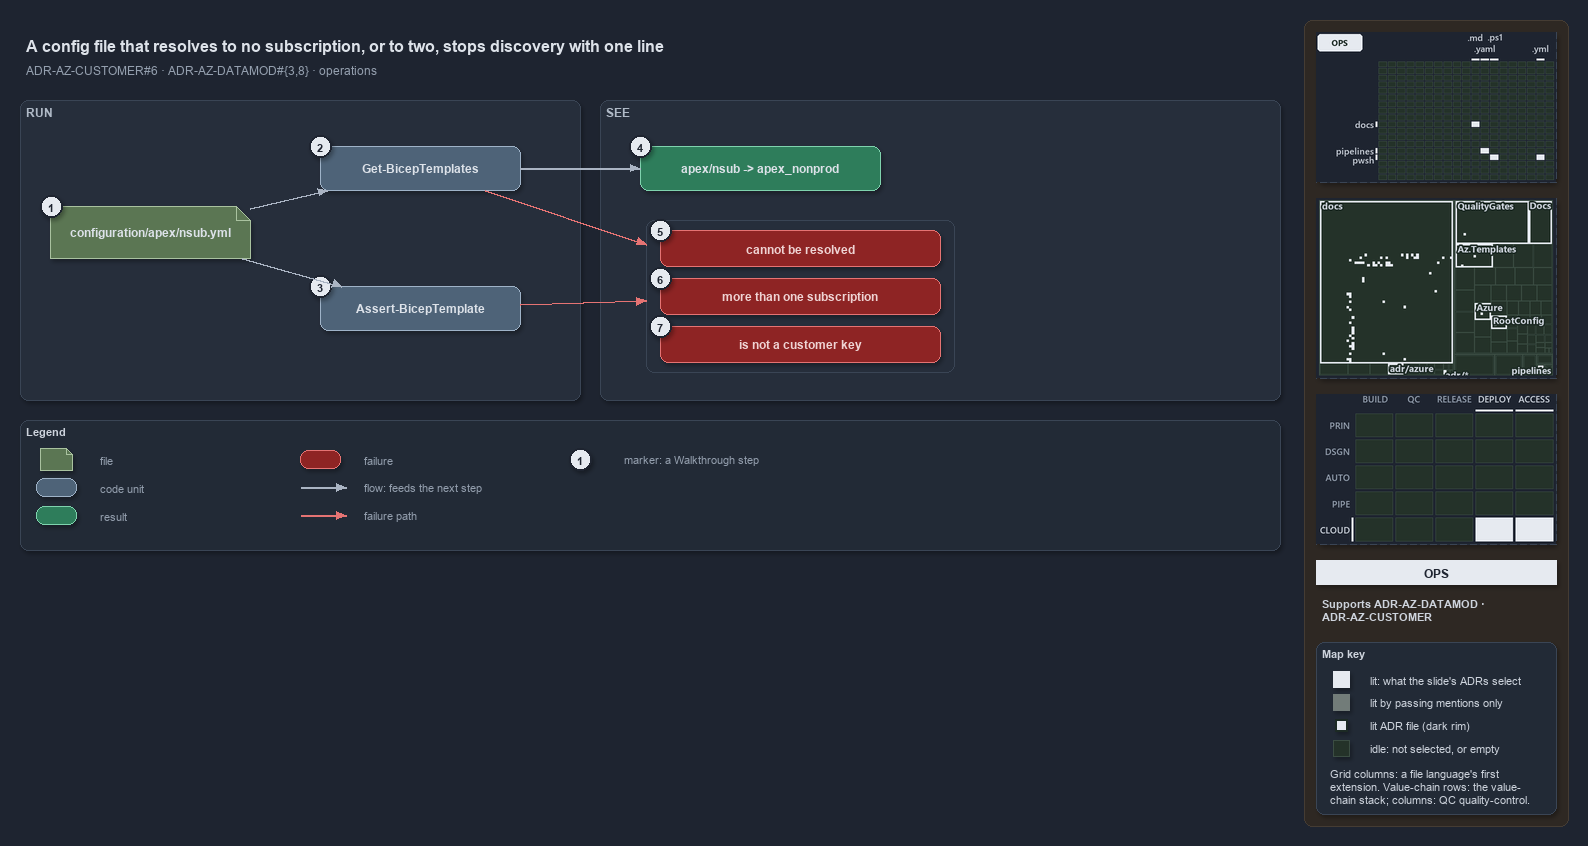

The diagram above was exported from draw.io. Its source (the exported page's mxGraphModel, read from the mxfile embedded in the PNG):
<mxGraphModel dx="1024" dy="768" grid="0" gridSize="10" guides="1" tooltips="1" connect="1" arrows="1" fold="1" page="1" pageScale="1" pageWidth="1572" pageHeight="660" background="#1E2430" math="0" shadow="1">
  <root>
    <mxCell id="0" />
    <mxCell id="1" parent="0" />
    <mxCell id="sidebar-bg" value="" style="rounded=1;arcSize=2;html=1;fillColor=#2E2823;strokeColor=#453C33;shadow=0;" vertex="1" parent="1">
      <mxGeometry x="1304" y="4" width="264" height="806" as="geometry" />
    </mxCell>
    <mxCell id="title" value="A config file that resolves to no subscription, or to two, stops discovery with one line" style="text;html=1;align=left;verticalAlign=middle;fontSize=16;fontStyle=1;fontColor=#DDE2E9;" vertex="1" parent="1">
      <mxGeometry x="20" y="14" width="1260" height="30" as="geometry" />
    </mxCell>
    <mxCell id="subtitle" value="ADR-AZ-CUSTOMER#6 &amp;#183; ADR-AZ-DATAMOD#{3,8} &amp;#183; operations" style="text;html=1;align=left;verticalAlign=middle;fontSize=12;fontColor=#949FAE;" vertex="1" parent="1">
      <mxGeometry x="20" y="44" width="1240" height="20" as="geometry" />
    </mxCell>
    <mxCell id="band-run" value="RUN" style="rounded=1;html=1;arcSize=3;fillColor=#262E3B;strokeColor=#3A4555;verticalAlign=top;align=left;spacingLeft=8;fontStyle=1;fontSize=12;fontColor=#B0BAC7;" vertex="1" parent="1">
      <mxGeometry x="20" y="84" width="560" height="300" as="geometry" />
    </mxCell>
    <mxCell id="band-see" value="SEE" style="rounded=1;html=1;arcSize=3;fillColor=#262E3B;strokeColor=#3A4555;verticalAlign=top;align=left;spacingLeft=8;fontStyle=1;fontSize=12;fontColor=#B0BAC7;" vertex="1" parent="1">
      <mxGeometry x="600" y="84" width="680" height="300" as="geometry" />
    </mxCell>
    <mxCell id="f-config" value="&lt;b&gt;configuration/apex/nsub.yml&lt;/b&gt;" style="shape=note;size=14;whiteSpace=wrap;html=1;fillColor=#5B7653;strokeColor=#A9C29F;fontColor=#DDE2E9;fontSize=12;" vertex="1" parent="1">
      <mxGeometry x="50" y="190" width="200" height="52" as="geometry" />
    </mxCell>
    <mxCell id="c-gbt" value="&lt;b&gt;Get-BicepTemplates&lt;/b&gt;" style="rounded=1;whiteSpace=wrap;html=1;arcSize=20;fillColor=#4E6378;strokeColor=#9FB3C8;fontColor=#DDE2E9;fontSize=12;" vertex="1" parent="1">
      <mxGeometry x="320" y="130" width="200" height="44" as="geometry" />
    </mxCell>
    <mxCell id="c-abt" value="&lt;b&gt;Assert-BicepTemplate&lt;/b&gt;" style="rounded=1;whiteSpace=wrap;html=1;arcSize=20;fillColor=#4E6378;strokeColor=#9FB3C8;fontColor=#DDE2E9;fontSize=12;" vertex="1" parent="1">
      <mxGeometry x="320" y="270" width="200" height="44" as="geometry" />
    </mxCell>
    <mxCell id="r-slot" value="&lt;b&gt;apex/nsub -&gt; apex_nonprod&lt;/b&gt;" style="rounded=1;whiteSpace=wrap;html=1;arcSize=20;fillColor=#2E7D5B;strokeColor=#7FD3AE;fontColor=#DDE2E9;fontSize=12;" vertex="1" parent="1">
      <mxGeometry x="640" y="130" width="240" height="44" as="geometry" />
    </mxCell>
    <mxCell id="frame-fail" value="" style="rounded=1;html=1;arcSize=6;fillColor=none;strokeColor=#3A4555;" vertex="1" parent="1">
      <mxGeometry x="646" y="204" width="308" height="152" as="geometry" />
    </mxCell>
    <mxCell id="x-none" value="&lt;b&gt;cannot be resolved&lt;/b&gt;" style="rounded=1;whiteSpace=wrap;html=1;arcSize=20;fillColor=#8E2424;strokeColor=#E57373;fontColor=#EFD4D4;fontSize=12;" vertex="1" parent="1">
      <mxGeometry x="660" y="214" width="280" height="36" as="geometry" />
    </mxCell>
    <mxCell id="x-many" value="&lt;b&gt;more than one subscription&lt;/b&gt;" style="rounded=1;whiteSpace=wrap;html=1;arcSize=20;fillColor=#8E2424;strokeColor=#E57373;fontColor=#EFD4D4;fontSize=12;" vertex="1" parent="1">
      <mxGeometry x="660" y="262" width="280" height="36" as="geometry" />
    </mxCell>
    <mxCell id="x-key" value="&lt;b&gt;is not a customer key&lt;/b&gt;" style="rounded=1;whiteSpace=wrap;html=1;arcSize=20;fillColor=#8E2424;strokeColor=#E57373;fontColor=#EFD4D4;fontSize=12;" vertex="1" parent="1">
      <mxGeometry x="660" y="310" width="280" height="36" as="geometry" />
    </mxCell>
    <mxCell id="e-config-gbt" value="" style="edgeStyle=orthogonalEdgeStyle;rounded=1;html=1;fontSize=10;fontColor=#CDD3DC;endArrow=block;strokeColor=#AAB4C3;shadow=0;" edge="1" parent="1" source="f-config" target="c-gbt">
      <mxGeometry relative="1" as="geometry" />
    </mxCell>
    <mxCell id="e-config-abt" value="" style="edgeStyle=orthogonalEdgeStyle;rounded=1;html=1;fontSize=10;fontColor=#CDD3DC;endArrow=block;strokeColor=#AAB4C3;shadow=0;" edge="1" parent="1" source="f-config" target="c-abt">
      <mxGeometry relative="1" as="geometry" />
    </mxCell>
    <mxCell id="e-gbt-slot" value="" style="edgeStyle=orthogonalEdgeStyle;rounded=1;html=1;fontSize=10;fontColor=#CDD3DC;endArrow=block;strokeColor=#AAB4C3;shadow=0;" edge="1" parent="1" source="c-gbt" target="r-slot">
      <mxGeometry relative="1" as="geometry" />
    </mxCell>
    <mxCell id="e-gbt-fail" value="" style="edgeStyle=orthogonalEdgeStyle;rounded=1;html=1;fontSize=10;fontColor=#CDD3DC;endArrow=block;strokeColor=#E57373;shadow=0;" edge="1" parent="1" source="c-gbt" target="frame-fail">
      <mxGeometry relative="1" as="geometry" />
    </mxCell>
    <mxCell id="e-abt-fail" value="" style="edgeStyle=orthogonalEdgeStyle;rounded=1;html=1;fontSize=10;fontColor=#CDD3DC;endArrow=block;strokeColor=#E57373;shadow=0;" edge="1" parent="1" source="c-abt" target="frame-fail">
      <mxGeometry relative="1" as="geometry" />
    </mxCell>
    <mxCell id="mark-1" value="1" style="ellipse;html=1;fillColor=#E6EAF0;strokeColor=#1E2430;strokeWidth=2;fontColor=#1E2430;fontStyle=1;fontSize=11;" vertex="1" parent="1">
      <mxGeometry x="40" y="179" width="22" height="22" as="geometry" />
    </mxCell>
    <mxCell id="mark-2" value="2" style="ellipse;html=1;fillColor=#E6EAF0;strokeColor=#1E2430;strokeWidth=2;fontColor=#1E2430;fontStyle=1;fontSize=11;" vertex="1" parent="1">
      <mxGeometry x="309" y="119" width="22" height="22" as="geometry" />
    </mxCell>
    <mxCell id="mark-3" value="3" style="ellipse;html=1;fillColor=#E6EAF0;strokeColor=#1E2430;strokeWidth=2;fontColor=#1E2430;fontStyle=1;fontSize=11;" vertex="1" parent="1">
      <mxGeometry x="309" y="259" width="22" height="22" as="geometry" />
    </mxCell>
    <mxCell id="mark-4" value="4" style="ellipse;html=1;fillColor=#E6EAF0;strokeColor=#1E2430;strokeWidth=2;fontColor=#1E2430;fontStyle=1;fontSize=11;" vertex="1" parent="1">
      <mxGeometry x="629" y="119" width="22" height="22" as="geometry" />
    </mxCell>
    <mxCell id="mark-5" value="5" style="ellipse;html=1;fillColor=#E6EAF0;strokeColor=#1E2430;strokeWidth=2;fontColor=#1E2430;fontStyle=1;fontSize=11;" vertex="1" parent="1">
      <mxGeometry x="649" y="203" width="22" height="22" as="geometry" />
    </mxCell>
    <mxCell id="mark-6" value="6" style="ellipse;html=1;fillColor=#E6EAF0;strokeColor=#1E2430;strokeWidth=2;fontColor=#1E2430;fontStyle=1;fontSize=11;" vertex="1" parent="1">
      <mxGeometry x="649" y="251" width="22" height="22" as="geometry" />
    </mxCell>
    <mxCell id="mark-7" value="7" style="ellipse;html=1;fillColor=#E6EAF0;strokeColor=#1E2430;strokeWidth=2;fontColor=#1E2430;fontStyle=1;fontSize=11;" vertex="1" parent="1">
      <mxGeometry x="649" y="299" width="22" height="22" as="geometry" />
    </mxCell>
    <mxCell id="legend" value="&lt;b&gt;Legend&lt;/b&gt;" style="rounded=1;whiteSpace=wrap;html=1;arcSize=6;fillColor=#222A36;strokeColor=#3A4555;align=left;verticalAlign=top;spacing=8;fontSize=11;fontColor=#CDD3DC;" vertex="1" parent="1">
      <mxGeometry x="20" y="404" width="1260" height="130" as="geometry" />
    </mxCell>
    <mxCell id="lg-0-0" value="" style="shape=note;size=6;html=1;fillColor=#5B7653;strokeColor=#A9C29F;" vertex="1" parent="1">
      <mxGeometry x="40" y="432" width="32" height="22" as="geometry" />
    </mxCell>
    <mxCell id="lg-0-0-t" value="file" style="text;html=1;align=left;verticalAlign=middle;fontSize=11;fontColor=#949FAE;" vertex="1" parent="1">
      <mxGeometry x="94" y="433" width="200" height="20" as="geometry" />
    </mxCell>
    <mxCell id="lg-0-1" value="" style="rounded=1;html=1;arcSize=20;fillColor=#4E6378;strokeColor=#9FB3C8;" vertex="1" parent="1">
      <mxGeometry x="36" y="462" width="40" height="18" as="geometry" />
    </mxCell>
    <mxCell id="lg-0-1-t" value="code unit" style="text;html=1;align=left;verticalAlign=middle;fontSize=11;fontColor=#949FAE;" vertex="1" parent="1">
      <mxGeometry x="94" y="461" width="200" height="20" as="geometry" />
    </mxCell>
    <mxCell id="lg-0-2" value="" style="rounded=1;html=1;arcSize=20;fillColor=#2E7D5B;strokeColor=#7FD3AE;" vertex="1" parent="1">
      <mxGeometry x="36" y="490" width="40" height="18" as="geometry" />
    </mxCell>
    <mxCell id="lg-0-2-t" value="result" style="text;html=1;align=left;verticalAlign=middle;fontSize=11;fontColor=#949FAE;" vertex="1" parent="1">
      <mxGeometry x="94" y="489" width="200" height="20" as="geometry" />
    </mxCell>
    <mxCell id="lg-1-0" value="" style="rounded=1;html=1;arcSize=20;fillColor=#8E2424;strokeColor=#E57373;" vertex="1" parent="1">
      <mxGeometry x="300" y="434" width="40" height="18" as="geometry" />
    </mxCell>
    <mxCell id="lg-1-0-t" value="failure" style="text;html=1;align=left;verticalAlign=middle;fontSize=11;fontColor=#949FAE;" vertex="1" parent="1">
      <mxGeometry x="358" y="433" width="220" height="20" as="geometry" />
    </mxCell>
    <mxCell id="lg-1-1-a" value="" style="text;html=1;strokeColor=none;fillColor=none;" vertex="1" parent="1">
      <mxGeometry x="300" y="471" width="1" height="1" as="geometry" />
    </mxCell>
    <mxCell id="lg-1-1-b" value="" style="text;html=1;strokeColor=none;fillColor=none;" vertex="1" parent="1">
      <mxGeometry x="346" y="471" width="1" height="1" as="geometry" />
    </mxCell>
    <mxCell id="lg-1-1" value="" style="edgeStyle=orthogonalEdgeStyle;rounded=1;html=1;fontSize=10;fontColor=#CDD3DC;endArrow=block;strokeColor=#AAB4C3;shadow=0;" edge="1" parent="1" source="lg-1-1-a" target="lg-1-1-b">
      <mxGeometry relative="1" as="geometry" />
    </mxCell>
    <mxCell id="lg-1-1-t" value="flow: feeds the next step" style="text;html=1;align=left;verticalAlign=middle;fontSize=11;fontColor=#949FAE;" vertex="1" parent="1">
      <mxGeometry x="358" y="461" width="220" height="20" as="geometry" />
    </mxCell>
    <mxCell id="lg-1-2-a" value="" style="text;html=1;strokeColor=none;fillColor=none;" vertex="1" parent="1">
      <mxGeometry x="300" y="499" width="1" height="1" as="geometry" />
    </mxCell>
    <mxCell id="lg-1-2-b" value="" style="text;html=1;strokeColor=none;fillColor=none;" vertex="1" parent="1">
      <mxGeometry x="346" y="499" width="1" height="1" as="geometry" />
    </mxCell>
    <mxCell id="lg-1-2" value="" style="edgeStyle=orthogonalEdgeStyle;rounded=1;html=1;fontSize=10;fontColor=#CDD3DC;endArrow=block;strokeColor=#E57373;shadow=0;" edge="1" parent="1" source="lg-1-2-a" target="lg-1-2-b">
      <mxGeometry relative="1" as="geometry" />
    </mxCell>
    <mxCell id="lg-1-2-t" value="failure path" style="text;html=1;align=left;verticalAlign=middle;fontSize=11;fontColor=#949FAE;" vertex="1" parent="1">
      <mxGeometry x="358" y="489" width="220" height="20" as="geometry" />
    </mxCell>
    <mxCell id="lg-2-0" value="1" style="ellipse;html=1;fillColor=#E6EAF0;strokeColor=#1E2430;strokeWidth=2;fontColor=#1E2430;fontStyle=1;fontSize=11;" vertex="1" parent="1">
      <mxGeometry x="569" y="432" width="22" height="22" as="geometry" />
    </mxCell>
    <mxCell id="lg-2-0-t" value="marker: a Walkthrough step" style="text;html=1;align=left;verticalAlign=middle;fontSize=11;fontColor=#949FAE;" vertex="1" parent="1">
      <mxGeometry x="618" y="433" width="220" height="20" as="geometry" />
    </mxCell>
    <mxCell id="minimap-grid" value="" style="shape=image;imageAspect=0;rounded=1;arcSize=4;whiteSpace=wrap;html=1;fillColor=#262E3B;strokeColor=#3A4555;dashed=1;fontColor=#949FAE;fontSize=11;image=data:image/png,(base64 omitted: 9216 chars);" vertex="1" parent="1">
      <mxGeometry x="1316" y="16" width="240" height="150" as="geometry" />
    </mxCell>
    <mxCell id="minimap-tree" value="" style="shape=image;imageAspect=0;rounded=1;arcSize=4;whiteSpace=wrap;html=1;fillColor=#262E3B;strokeColor=#3A4555;dashed=1;fontColor=#949FAE;fontSize=11;image=data:image/png,(base64 omitted: 23564 chars);" vertex="1" parent="1">
      <mxGeometry x="1316" y="182" width="240" height="180" as="geometry" />
    </mxCell>
    <mxCell id="minimap-chain" value="" style="shape=image;imageAspect=0;rounded=1;arcSize=4;whiteSpace=wrap;html=1;fillColor=#262E3B;strokeColor=#3A4555;dashed=1;fontColor=#949FAE;fontSize=11;image=data:image/png,(base64 omitted: 13548 chars);" vertex="1" parent="1">
      <mxGeometry x="1316" y="378" width="240" height="150" as="geometry" />
    </mxCell>
    <mxCell id="lens-badge" value="OPS" style="rounded=0;whiteSpace=wrap;html=1;align=center;verticalAlign=middle;fontSize=12;fontStyle=1;fontColor=#1E2430;fillColor=#E6EAF0;strokeColor=none;" vertex="1" parent="1">
      <mxGeometry x="1316" y="544" width="240" height="24" as="geometry" />
    </mxCell>
    <mxCell id="supports" value="&lt;b&gt;Supports&lt;/b&gt; ADR-AZ-DATAMOD &amp;#183;&lt;br&gt;ADR-AZ-CUSTOMER" style="text;html=1;whiteSpace=wrap;align=left;verticalAlign=top;fontSize=11;fontColor=#CDD3DC;" vertex="1" parent="1">
      <mxGeometry x="1316" y="576" width="240" height="38" as="geometry" />
    </mxCell>
    <mxCell id="mapkey" value="&lt;b&gt;Map key&lt;/b&gt;" style="rounded=1;arcSize=6;whiteSpace=wrap;html=1;align=left;verticalAlign=top;fontSize=11;fontColor=#CDD3DC;fillColor=#222A36;strokeColor=#3A4555;spacingLeft=8;spacingTop=2;" vertex="1" parent="1">
      <mxGeometry x="1316" y="626" width="240" height="172" as="geometry" />
    </mxCell>
    <mxCell id="mapkey-lit" value="" style="rounded=0;html=1;fillColor=#E6EAF0;strokeColor=#E6EAF0;" vertex="1" parent="1">
      <mxGeometry x="1333.0" y="655.0" width="16" height="16" as="geometry" />
    </mxCell>
    <mxCell id="mapkey-lit-text" value="lit: what the slide's ADRs select" style="text;html=1;align=left;verticalAlign=middle;fontSize=11;fontColor=#CDD3DC;" vertex="1" parent="1">
      <mxGeometry x="1364" y="653" width="184" height="20" as="geometry" />
    </mxCell>
    <mxCell id="mapkey-touched" value="" style="rounded=0;html=1;fillColor=#727C79;strokeColor=#727C79;" vertex="1" parent="1">
      <mxGeometry x="1333.0" y="678.0" width="16" height="16" as="geometry" />
    </mxCell>
    <mxCell id="mapkey-touched-text" value="lit by passing mentions only" style="text;html=1;align=left;verticalAlign=middle;fontSize=11;fontColor=#CDD3DC;" vertex="1" parent="1">
      <mxGeometry x="1364" y="676" width="184" height="20" as="geometry" />
    </mxCell>
    <mxCell id="mapkey-adr" value="" style="rounded=0;html=1;fillColor=#E6EAF0;strokeColor=#1C2A24;strokeWidth=2;" vertex="1" parent="1">
      <mxGeometry x="1335.0" y="703.0" width="12" height="12" as="geometry" />
    </mxCell>
    <mxCell id="mapkey-adr-text" value="lit ADR file (dark rim)" style="text;html=1;align=left;verticalAlign=middle;fontSize=11;fontColor=#CDD3DC;" vertex="1" parent="1">
      <mxGeometry x="1364" y="699" width="184" height="20" as="geometry" />
    </mxCell>
    <mxCell id="mapkey-idle" value="" style="rounded=0;html=1;fillColor=#243229;strokeColor=#3B4D43;" vertex="1" parent="1">
      <mxGeometry x="1333.0" y="724.0" width="16" height="16" as="geometry" />
    </mxCell>
    <mxCell id="mapkey-idle-text" value="idle: not selected, or empty" style="text;html=1;align=left;verticalAlign=middle;fontSize=11;fontColor=#CDD3DC;" vertex="1" parent="1">
      <mxGeometry x="1364" y="722" width="184" height="20" as="geometry" />
    </mxCell>
    <mxCell id="mapkey-codes" value="Grid columns: a file language's first&lt;br&gt;extension. Value-chain rows: the value-&lt;br&gt;chain stack; columns: QC quality-control." style="text;html=1;align=left;verticalAlign=top;whiteSpace=wrap;fontSize=11;fontColor=#CDD3DC;" vertex="1" parent="1">
      <mxGeometry x="1324" y="746" width="224" height="46" as="geometry" />
    </mxCell>
  </root>
</mxGraphModel>